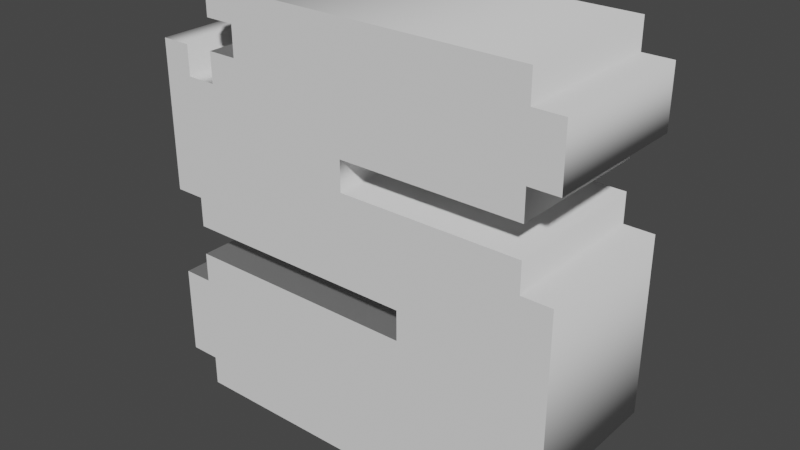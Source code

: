 # Source: LetterS.blend  (saved by Blender 3.4.6; exported with 4.5.12 LTS)
import bpy
from mathutils import Matrix  # noqa: F401  (used for matrix-valued properties, if any)

bpy.ops.wm.read_factory_settings(use_empty=True)
scene = bpy.context.scene
scene.name = 'Scene'

# ---- collections
col_collection = bpy.data.collections.new('Collection'); scene.collection.children.link(col_collection)

# ---- world
world_world = bpy.data.worlds.new('World'); scene.world = world_world
world_world.use_nodes = True; world_world.node_tree.nodes.clear()
_N = world_world.node_tree.nodes; _L = world_world.node_tree.links
n0 = _N.new('ShaderNodeOutputWorld'); n0.name = 'World Output'; n0.location = (300, 300)
n1 = _N.new('ShaderNodeBackground'); n1.name = 'Background'; n1.location = (10, 300)
n1.inputs[0].default_value = (0.05088, 0.05088, 0.05088, 1.0)
_L.new(n1.outputs[0], n0.inputs[0])
n0.is_active_output = True
world_world.color = (0.05088, 0.05088, 0.05088)
world_world.use_sun_shadow = False
world_world.sun_shadow_jitter_overblur = 0.0

# ---- meshes
me_text = bpy.data.meshes.new('Text')
me_text.from_pydata([(0.8235, 0.7647, 0.15), (0.8235, 0.6471, 0.15), (0.7647, 0.6471, 0.15), (0.7647, 0.5882, 0.15), (0.4118, 0.5882, 0.15), (0.4118, 0.5294, 0.15), (0.7647, 0.5294, 0.15), (0.7647, 0.4706, 0.15), (0.8235, 0.4706, 0.15), (0.8235, 0.1176, 0.15), (0.7647, 0.1176, 0.15), (0.7647, 0.05882, 0.15), (0.7059, 0.05882, 0.15), (0.7059, 0.0, 0.15), (0.05882, 0.0, 0.15), (0.05882, 0.05882, 0.15), (0.0, 0.05882, 0.15), (0.0, 0.2353, 0.15), (0.05882, 0.2353, 0.15), (0.05882, 0.2941, 0.15), (0.5294, 0.2941, 0.15), (0.5294, 0.3529, 0.15), (0.05882, 0.3529, 0.15), (0.05882, 0.4118, 0.15), (0.0, 0.4118, 0.15), (0.0, 0.7059, 0.15), (0.05882, 0.7059, 0.15), (0.05882, 0.6471, 0.15), (0.1176, 0.6471, 0.15), (0.1176, 0.7059, 0.15), (0.1765, 0.7059, 0.15), (0.1765, 0.7647, 0.15), (0.1176, 0.7647, 0.15), (0.1176, 0.8235, 0.15), (0.7647, 0.8235, 0.15), (0.7647, 0.7647, 0.15), (0.8235, 0.7647, -0.15), (0.8235, 0.6471, -0.15), (0.7647, 0.6471, -0.15), (0.7647, 0.5882, -0.15), (0.4118, 0.5882, -0.15), (0.4118, 0.5294, -0.15), (0.7647, 0.5294, -0.15), (0.7647, 0.4706, -0.15), (0.8235, 0.4706, -0.15), (0.8235, 0.1176, -0.15), (0.7647, 0.1176, -0.15), (0.7647, 0.05882, -0.15), (0.7059, 0.05882, -0.15), (0.7059, 0.0, -0.15), (0.05882, 0.0, -0.15), (0.05882, 0.05882, -0.15), (0.0, 0.05882, -0.15), (0.0, 0.2353, -0.15), (0.05882, 0.2353, -0.15), (0.05882, 0.2941, -0.15), (0.5294, 0.2941, -0.15), (0.5294, 0.3529, -0.15), (0.05882, 0.3529, -0.15), (0.05882, 0.4118, -0.15), (0.0, 0.4118, -0.15), (0.0, 0.7059, -0.15), (0.05882, 0.7059, -0.15), (0.05882, 0.6471, -0.15), (0.1176, 0.6471, -0.15), (0.1176, 0.7059, -0.15), (0.1765, 0.7059, -0.15), (0.1765, 0.7647, -0.15), (0.1176, 0.7647, -0.15), (0.1176, 0.8235, -0.15), (0.7647, 0.8235, -0.15), (0.7647, 0.7647, -0.15), (0.8235, 0.7647, -0.15), (0.8235, 0.7647, 0.15), (0.8235, 0.6471, -0.15), (0.8235, 0.6471, 0.15), (0.7647, 0.6471, -0.15), (0.7647, 0.6471, 0.15), (0.7647, 0.5882, -0.15), (0.7647, 0.5882, 0.15), (0.4118, 0.5882, -0.15), (0.4118, 0.5882, 0.15), (0.4118, 0.5294, -0.15), (0.4118, 0.5294, 0.15), (0.7647, 0.5294, -0.15), (0.7647, 0.5294, 0.15), (0.7647, 0.4706, -0.15), (0.7647, 0.4706, 0.15), (0.8235, 0.4706, -0.15), (0.8235, 0.4706, 0.15), (0.8235, 0.1176, -0.15), (0.8235, 0.1176, 0.15), (0.7647, 0.1176, -0.15), (0.7647, 0.1176, 0.15), (0.7647, 0.05882, -0.15), (0.7647, 0.05882, 0.15), (0.7059, 0.05882, -0.15), (0.7059, 0.05882, 0.15), (0.7059, 0.0, -0.15), (0.7059, 0.0, 0.15), (0.05882, 0.0, -0.15), (0.05882, 0.0, 0.15), (0.05882, 0.05882, -0.15), (0.05882, 0.05882, 0.15), (0.0, 0.05882, -0.15), (0.0, 0.05882, 0.15), (0.0, 0.2353, -0.15), (0.0, 0.2353, 0.15), (0.05882, 0.2353, -0.15), (0.05882, 0.2353, 0.15), (0.05882, 0.2941, -0.15), (0.05882, 0.2941, 0.15), (0.5294, 0.2941, -0.15), (0.5294, 0.2941, 0.15), (0.5294, 0.3529, -0.15), (0.5294, 0.3529, 0.15), (0.05882, 0.3529, -0.15), (0.05882, 0.3529, 0.15), (0.05882, 0.4118, -0.15), (0.05882, 0.4118, 0.15), (0.0, 0.4118, -0.15), (0.0, 0.4118, 0.15), (0.0, 0.7059, -0.15), (0.0, 0.7059, 0.15), (0.05882, 0.7059, -0.15), (0.05882, 0.7059, 0.15), (0.05882, 0.6471, -0.15), (0.05882, 0.6471, 0.15), (0.1176, 0.6471, -0.15), (0.1176, 0.6471, 0.15), (0.1176, 0.7059, -0.15), (0.1176, 0.7059, 0.15), (0.1765, 0.7059, -0.15), (0.1765, 0.7059, 0.15), (0.1765, 0.7647, -0.15), (0.1765, 0.7647, 0.15), (0.1176, 0.7647, -0.15), (0.1176, 0.7647, 0.15), (0.1176, 0.8235, -0.15), (0.1176, 0.8235, 0.15), (0.7647, 0.8235, -0.15), (0.7647, 0.8235, 0.15), (0.7647, 0.7647, -0.15), (0.7647, 0.7647, 0.15)], [], [(32, 34, 33), (32, 35, 34), (31, 35, 32), (30, 35, 31), (30, 0, 35), (30, 1, 0), (24, 26, 25), (24, 27, 26), (28, 30, 29), (28, 1, 30), (24, 28, 27), (24, 4, 28), (4, 2, 28), (2, 1, 28), (4, 3, 2), (24, 5, 4), (24, 6, 5), (24, 7, 6), (24, 8, 7), (24, 23, 8), (23, 21, 8), (21, 9, 8), (22, 21, 23), (20, 9, 21), (18, 20, 19), (18, 9, 20), (16, 18, 17), (16, 10, 18), (10, 9, 18), (16, 11, 10), (15, 11, 16), (14, 12, 15), (12, 11, 15), (14, 13, 12), (68, 69, 70), (68, 70, 71), (67, 68, 71), (66, 67, 71), (66, 71, 36), (66, 36, 37), (60, 61, 62), (60, 62, 63), (64, 65, 66), (64, 66, 37), (60, 63, 64), (60, 64, 40), (40, 64, 38), (38, 64, 37), (40, 38, 39), (60, 40, 41), (60, 41, 42), (60, 42, 43), (60, 43, 44), (60, 44, 59), (59, 44, 57), (57, 44, 45), (58, 59, 57), (56, 57, 45), (54, 55, 56), (54, 56, 45), (52, 53, 54), (52, 54, 46), (46, 54, 45), (52, 46, 47), (51, 52, 47), (50, 51, 48), (48, 51, 47), (50, 48, 49), (73, 75, 74, 72), (75, 77, 76, 74), (77, 79, 78, 76), (79, 81, 80, 78), (81, 83, 82, 80), (83, 85, 84, 82), (85, 87, 86, 84), (87, 89, 88, 86), (89, 91, 90, 88), (91, 93, 92, 90), (93, 95, 94, 92), (95, 97, 96, 94), (97, 99, 98, 96), (99, 101, 100, 98), (101, 103, 102, 100), (103, 105, 104, 102), (105, 107, 106, 104), (107, 109, 108, 106), (109, 111, 110, 108), (111, 113, 112, 110), (113, 115, 114, 112), (115, 117, 116, 114), (117, 119, 118, 116), (119, 121, 120, 118), (121, 123, 122, 120), (123, 125, 124, 122), (125, 127, 126, 124), (127, 129, 128, 126), (129, 131, 130, 128), (131, 133, 132, 130), (133, 135, 134, 132), (135, 137, 136, 134), (137, 139, 138, 136), (139, 141, 140, 138), (141, 143, 142, 140), (143, 73, 72, 142)])
me_text.polygons.foreach_set('use_smooth', [0, 0, 0, 0, 0, 0, 0, 0, 0, 0, 0, 0, 0, 0, 0, 0, 0, 0, 0, 0, 0, 0, 0, 0, 0, 0, 0, 0, 0, 0, 0, 0, 0, 0, 0, 0, 0, 0, 0, 0, 0, 0, 0, 0, 0, 0, 0, 0, 0, 0, 0, 0, 0, 0, 0, 0, 0, 0, 0, 0, 0, 0, 0, 0, 0, 0, 0, 0, 1, 1, 1, 1, 1, 1, 1, 1, 1, 1, 1, 1, 1, 1, 1, 1, 1, 1, 1, 1, 1, 1, 1, 1, 1, 1, 1, 1, 1, 1, 1, 1, 1, 1, 1, 1])
_uv = me_text.uv_layers.new(name='UVMap')
_uv.uv.foreach_set('vector', [0.9143, 0.0, 0.9714, 0.0, 0.9429, 0.0, 0.9143, 0.0, 1.0, 0.0, 0.9714, 0.0, 0.8857, 0.0, 1.0, 0.0, 0.9143, 0.0, 0.8571, 0.0, 1.0, 0.0, 0.8857, 0.0, 0.8571, 0.0, 0.0, 0.0, 1.0, 0.0, 0.8571, 0.0, 0.02857, 0.0, 0.0, 0.0, 0.6857, 0.0, 0.7429, 0.0, 0.7143, 0.0, 0.6857, 0.0, 0.7714, 0.0, 0.7429, 0.0, 0.8, 0.0, 0.8571, 0.0, 0.8286, 0.0, 0.8, 0.0, 0.02857, 0.0, 0.8571, 0.0, 0.6857, 0.0, 0.8, 0.0, 0.7714, 0.0, 0.6857, 0.0, 0.1143, 0.0, 0.8, 0.0, 0.1143, 0.0, 0.05714, 0.0, 0.8, 0.0, 0.05714, 0.0, 0.02857, 0.0, 0.8, 0.0, 0.1143, 0.0, 0.08571, 0.0, 0.05714, 0.0, 0.6857, 0.0, 0.1429, 0.0, 0.1143, 0.0, 0.6857, 0.0, 0.1714, 0.0, 0.1429, 0.0, 0.6857, 0.0, 0.2, 0.0, 0.1714, 0.0, 0.6857, 0.0, 0.2286, 0.0, 0.2, 0.0, 0.6857, 0.0, 0.6571, 0.0, 0.2286, 0.0, 0.6571, 0.0, 0.6, 0.0, 0.2286, 0.0, 0.6, 0.0, 0.2571, 0.0, 0.2286, 0.0, 0.6286, 0.0, 0.6, 0.0, 0.6571, 0.0, 0.5714, 0.0, 0.2571, 0.0, 0.6, 0.0, 0.5143, 0.0, 0.5714, 0.0, 0.5429, 0.0, 0.5143, 0.0, 0.2571, 0.0, 0.5714, 0.0, 0.4571, 0.0, 0.5143, 0.0, 0.4857, 0.0, 0.4571, 0.0, 0.2857, 0.0, 0.5143, 0.0, 0.2857, 0.0, 0.2571, 0.0, 0.5143, 0.0, 0.4571, 0.0, 0.3143, 0.0, 0.2857, 0.0, 0.4286, 0.0, 0.3143, 0.0, 0.4571, 0.0, 0.4, 0.0, 0.3429, 0.0, 0.4286, 0.0, 0.3429, 0.0, 0.3143, 0.0, 0.4286, 0.0, 0.4, 0.0, 0.3714, 0.0, 0.3429, 0.0, 0.9143, 0.0, 0.9429, 0.0, 0.9714, 0.0, 0.9143, 0.0, 0.9714, 0.0, 1.0, 0.0, 0.8857, 0.0, 0.9143, 0.0, 1.0, 0.0, 0.8571, 0.0, 0.8857, 0.0, 1.0, 0.0, 0.8571, 0.0, 1.0, 0.0, 0.0, 0.0, 0.8571, 0.0, 0.0, 0.0, 0.02857, 0.0, 0.6857, 0.0, 0.7143, 0.0, 0.7429, 0.0, 0.6857, 0.0, 0.7429, 0.0, 0.7714, 0.0, 0.8, 0.0, 0.8286, 0.0, 0.8571, 0.0, 0.8, 0.0, 0.8571, 0.0, 0.02857, 0.0, 0.6857, 0.0, 0.7714, 0.0, 0.8, 0.0, 0.6857, 0.0, 0.8, 0.0, 0.1143, 0.0, 0.1143, 0.0, 0.8, 0.0, 0.05714, 0.0, 0.05714, 0.0, 0.8, 0.0, 0.02857, 0.0, 0.1143, 0.0, 0.05714, 0.0, 0.08571, 0.0, 0.6857, 0.0, 0.1143, 0.0, 0.1429, 0.0, 0.6857, 0.0, 0.1429, 0.0, 0.1714, 0.0, 0.6857, 0.0, 0.1714, 0.0, 0.2, 0.0, 0.6857, 0.0, 0.2, 0.0, 0.2286, 0.0, 0.6857, 0.0, 0.2286, 0.0, 0.6571, 0.0, 0.6571, 0.0, 0.2286, 0.0, 0.6, 0.0, 0.6, 0.0, 0.2286, 0.0, 0.2571, 0.0, 0.6286, 0.0, 0.6571, 0.0, 0.6, 0.0, 0.5714, 0.0, 0.6, 0.0, 0.2571, 0.0, 0.5143, 0.0, 0.5429, 0.0, 0.5714, 0.0, 0.5143, 0.0, 0.5714, 0.0, 0.2571, 0.0, 0.4571, 0.0, 0.4857, 0.0, 0.5143, 0.0, 0.4571, 0.0, 0.5143, 0.0, 0.2857, 0.0, 0.2857, 0.0, 0.5143, 0.0, 0.2571, 0.0, 0.4571, 0.0, 0.2857, 0.0, 0.3143, 0.0, 0.4286, 0.0, 0.4571, 0.0, 0.3143, 0.0, 0.4, 0.0, 0.4286, 0.0, 0.3429, 0.0, 0.3429, 0.0, 0.4286, 0.0, 0.3143, 0.0, 0.4, 0.0, 0.3429, 0.0, 0.3714, 0.0, 0.0, 1.0, 0.02778, 1.0, 0.02778, 0.0, 0.0, 0.0, 0.02778, 1.0, 0.05556, 1.0, 0.05556, 0.0, 0.02778, 0.0, 0.05556, 1.0, 0.08333, 1.0, 0.08333, 0.0, 0.05556, 0.0, 0.08333, 1.0, 0.1111, 1.0, 0.1111, 0.0, 0.08333, 0.0, 0.1111, 1.0, 0.1389, 1.0, 0.1389, 0.0, 0.1111, 0.0, 0.1389, 1.0, 0.1667, 1.0, 0.1667, 0.0, 0.1389, 0.0, 0.1667, 1.0, 0.1944, 1.0, 0.1944, 0.0, 0.1667, 0.0, 0.1944, 1.0, 0.2222, 1.0, 0.2222, 0.0, 0.1944, 0.0, 0.2222, 1.0, 0.25, 1.0, 0.25, 0.0, 0.2222, 0.0, 0.25, 1.0, 0.2778, 1.0, 0.2778, 0.0, 0.25, 0.0, 0.2778, 1.0, 0.3056, 1.0, 0.3056, 0.0, 0.2778, 0.0, 0.3056, 1.0, 0.3333, 1.0, 0.3333, 0.0, 0.3056, 0.0, 0.3333, 1.0, 0.3611, 1.0, 0.3611, 0.0, 0.3333, 0.0, 0.3611, 1.0, 0.3889, 1.0, 0.3889, 0.0, 0.3611, 0.0, 0.3889, 1.0, 0.4167, 1.0, 0.4167, 0.0, 0.3889, 0.0, 0.4167, 1.0, 0.4444, 1.0, 0.4444, 0.0, 0.4167, 0.0, 0.4444, 1.0, 0.4722, 1.0, 0.4722, 0.0, 0.4444, 0.0, 0.4722, 1.0, 0.5, 1.0, 0.5, 0.0, 0.4722, 0.0, 0.5, 1.0, 0.5278, 1.0, 0.5278, 0.0, 0.5, 0.0, 0.5278, 1.0, 0.5556, 1.0, 0.5556, 0.0, 0.5278, 0.0, 0.5556, 1.0, 0.5833, 1.0, 0.5833, 0.0, 0.5556, 0.0, 0.5833, 1.0, 0.6111, 1.0, 0.6111, 0.0, 0.5833, 0.0, 0.6111, 1.0, 0.6389, 1.0, 0.6389, 0.0, 0.6111, 0.0, 0.6389, 1.0, 0.6667, 1.0, 0.6667, 0.0, 0.6389, 0.0, 0.6667, 1.0, 0.6944, 1.0, 0.6944, 0.0, 0.6667, 0.0, 0.6944, 1.0, 0.7222, 1.0, 0.7222, 0.0, 0.6944, 0.0, 0.7222, 1.0, 0.75, 1.0, 0.75, 0.0, 0.7222, 0.0, 0.75, 1.0, 0.7778, 1.0, 0.7778, 0.0, 0.75, 0.0, 0.7778, 1.0, 0.8056, 1.0, 0.8056, 0.0, 0.7778, 0.0, 0.8056, 1.0, 0.8333, 1.0, 0.8333, 0.0, 0.8056, 0.0, 0.8333, 1.0, 0.8611, 1.0, 0.8611, 0.0, 0.8333, 0.0, 0.8611, 1.0, 0.8889, 1.0, 0.8889, 0.0, 0.8611, 0.0, 0.8889, 1.0, 0.9167, 1.0, 0.9167, 0.0, 0.8889, 0.0, 0.9167, 1.0, 0.9444, 1.0, 0.9444, 0.0, 0.9167, 0.0, 0.9444, 1.0, 0.9722, 1.0, 0.9722, 0.0, 0.9444, 0.0, 0.9722, 1.0, 1.0, 1.0, 1.0, 0.0, 0.9722, 0.0])
me_text.auto_texspace = False
me_text.update()

# ---- objects
ob_text = bpy.data.objects.new('Text', me_text)

# ---- transforms, parenting, visibility, modifiers, constraints
ob_text.location = (0.0, 0.0, 0.0)
ob_text.rotation_euler = (-4.712, 2.22e-16, 2.22e-16)

# ---- collection membership
col_collection.objects.link(ob_text)

# ---- scene / render settings (as saved in the file)
scene.frame_start = 1; scene.frame_end = 250; scene.frame_set(1)
scene.render.engine = 'BLENDER_EEVEE_NEXT'
scene.cycles.sampling_pattern = 'TABULATED_SOBOL'
scene.cycles.use_light_tree = False
scene.view_settings.view_transform = 'Filmic'
bpy.context.view_layer.update()

# ---- added for rendering (the .blend has no active camera and no usable light): camera, sun
cam_auto = bpy.data.cameras.new('AutoCamera')
cam_auto.lens = 50.0
cam_auto.sensor_width = 36.0
cam_auto.clip_end = 1000.0
ob_auto_camera = bpy.data.objects.new('AutoCamera', cam_auto)
scene.collection.objects.link(ob_auto_camera)
ob_auto_camera.location = (1.5245, -1.33528, 1.30195)
ob_auto_camera.rotation_euler = (1.09748, -7.21219e-08, 0.694738)
scene.camera = ob_auto_camera
light_auto_sun = bpy.data.lights.new('AutoSun', 'SUN')
light_auto_sun.energy = 3.0
light_auto_sun.angle = 0.0523599
ob_auto_sun = bpy.data.objects.new('AutoSun', light_auto_sun)
scene.collection.objects.link(ob_auto_sun)
ob_auto_sun.rotation_euler = (0.872665, 0.174533, 0.523599)
bpy.context.view_layer.update()
